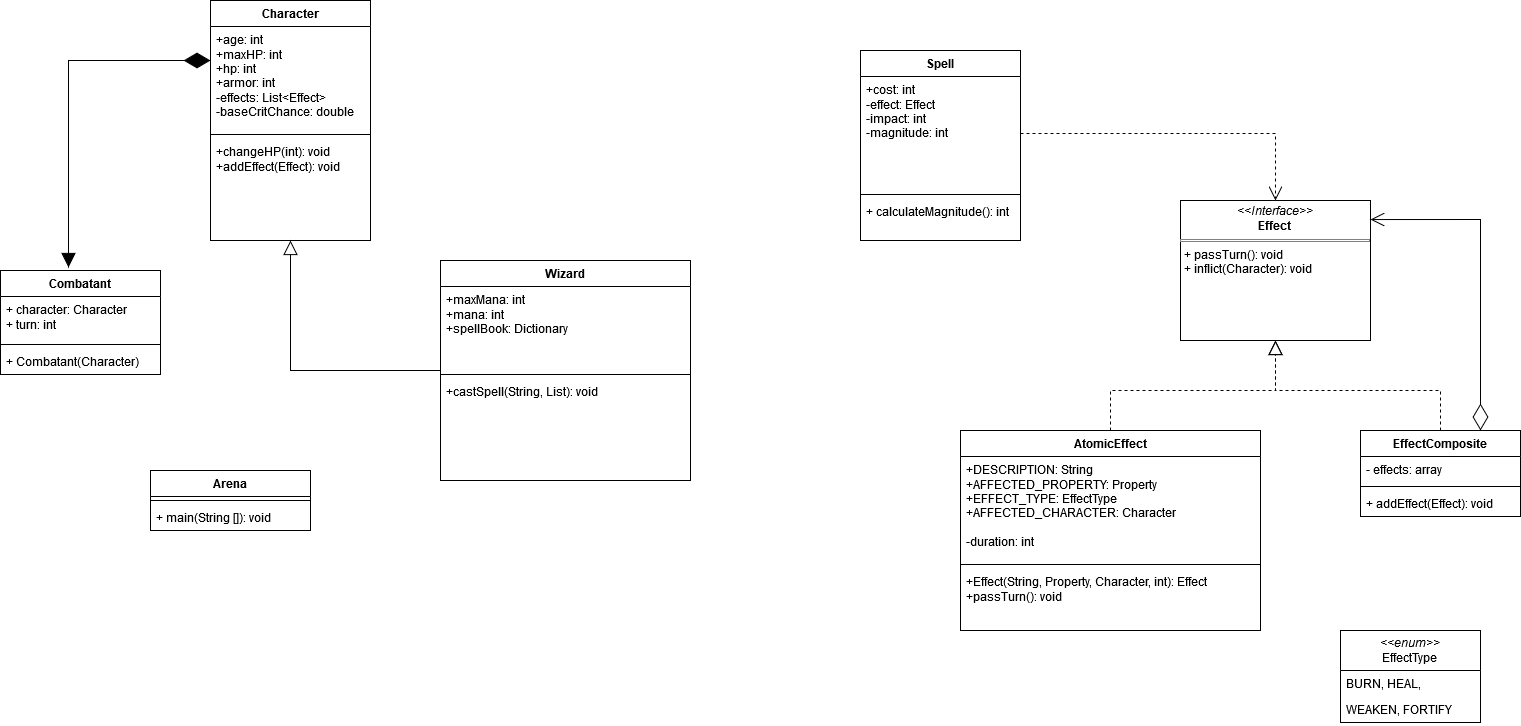

The diagram above was exported from draw.io. Its source (the exported page's mxGraphModel, read from the mxfile embedded in the PNG):
<mxGraphModel dx="1434" dy="712" grid="1" gridSize="10" guides="1" tooltips="1" connect="1" arrows="1" fold="1" page="1" pageScale="1" pageWidth="850" pageHeight="1100" math="0" shadow="0">
  <root>
    <mxCell id="0" />
    <mxCell id="1" parent="0" />
    <mxCell id="NIt_GvcHVcRSVmjZh6Nc-20" value="Character" style="swimlane;fontStyle=1;align=center;verticalAlign=top;childLayout=stackLayout;horizontal=1;startSize=26;horizontalStack=0;resizeParent=1;resizeParentMax=0;resizeLast=0;collapsible=1;marginBottom=0;whiteSpace=wrap;html=1;" parent="1" vertex="1">
      <mxGeometry x="260" y="80" width="160" height="240" as="geometry">
        <mxRectangle x="260" y="80" width="90" height="30" as="alternateBounds" />
      </mxGeometry>
    </mxCell>
    <mxCell id="NIt_GvcHVcRSVmjZh6Nc-21" value="&lt;div&gt;+age: int&lt;/div&gt;&lt;div&gt;+maxHP: int&lt;br&gt;&lt;/div&gt;&lt;div&gt;+hp: int&lt;br&gt;&lt;/div&gt;&lt;div&gt;+armor: int&lt;/div&gt;&lt;div&gt;-effects: List&amp;lt;Effect&amp;gt;&lt;/div&gt;&lt;div&gt;-baseCritChance: double&lt;br&gt;&lt;/div&gt;" style="text;strokeColor=none;fillColor=none;align=left;verticalAlign=top;spacingLeft=4;spacingRight=4;overflow=hidden;rotatable=0;points=[[0,0.5],[1,0.5]];portConstraint=eastwest;whiteSpace=wrap;html=1;" parent="NIt_GvcHVcRSVmjZh6Nc-20" vertex="1">
      <mxGeometry y="26" width="160" height="104" as="geometry" />
    </mxCell>
    <mxCell id="NIt_GvcHVcRSVmjZh6Nc-22" value="" style="line;strokeWidth=1;fillColor=none;align=left;verticalAlign=middle;spacingTop=-1;spacingLeft=3;spacingRight=3;rotatable=0;labelPosition=right;points=[];portConstraint=eastwest;strokeColor=inherit;" parent="NIt_GvcHVcRSVmjZh6Nc-20" vertex="1">
      <mxGeometry y="130" width="160" height="8" as="geometry" />
    </mxCell>
    <mxCell id="NIt_GvcHVcRSVmjZh6Nc-23" value="&lt;div&gt;+changeHP(int): void&lt;/div&gt;&lt;div&gt;+addEffect(Effect): void&lt;br&gt;&lt;/div&gt;" style="text;strokeColor=none;fillColor=none;align=left;verticalAlign=top;spacingLeft=4;spacingRight=4;overflow=hidden;rotatable=0;points=[[0,0.5],[1,0.5]];portConstraint=eastwest;whiteSpace=wrap;html=1;" parent="NIt_GvcHVcRSVmjZh6Nc-20" vertex="1">
      <mxGeometry y="138" width="160" height="102" as="geometry" />
    </mxCell>
    <mxCell id="NIt_GvcHVcRSVmjZh6Nc-24" value="Spell" style="swimlane;fontStyle=1;align=center;verticalAlign=top;childLayout=stackLayout;horizontal=1;startSize=26;horizontalStack=0;resizeParent=1;resizeParentMax=0;resizeLast=0;collapsible=1;marginBottom=0;whiteSpace=wrap;html=1;" parent="1" vertex="1">
      <mxGeometry x="910" y="130" width="160" height="190" as="geometry" />
    </mxCell>
    <mxCell id="NIt_GvcHVcRSVmjZh6Nc-25" value="&lt;div&gt;+cost: int&lt;/div&gt;&lt;div&gt;-effect: Effect&lt;/div&gt;&lt;div&gt;-impact: int&lt;/div&gt;&lt;div&gt;-magnitude: int&lt;br&gt;&lt;/div&gt;" style="text;strokeColor=none;fillColor=none;align=left;verticalAlign=top;spacingLeft=4;spacingRight=4;overflow=hidden;rotatable=0;points=[[0,0.5],[1,0.5]];portConstraint=eastwest;whiteSpace=wrap;html=1;" parent="NIt_GvcHVcRSVmjZh6Nc-24" vertex="1">
      <mxGeometry y="26" width="160" height="114" as="geometry" />
    </mxCell>
    <mxCell id="NIt_GvcHVcRSVmjZh6Nc-26" value="" style="line;strokeWidth=1;fillColor=none;align=left;verticalAlign=middle;spacingTop=-1;spacingLeft=3;spacingRight=3;rotatable=0;labelPosition=right;points=[];portConstraint=eastwest;strokeColor=inherit;" parent="NIt_GvcHVcRSVmjZh6Nc-24" vertex="1">
      <mxGeometry y="140" width="160" height="8" as="geometry" />
    </mxCell>
    <mxCell id="NIt_GvcHVcRSVmjZh6Nc-27" value="+ calculateMagnitude(): int" style="text;strokeColor=none;fillColor=none;align=left;verticalAlign=top;spacingLeft=4;spacingRight=4;overflow=hidden;rotatable=0;points=[[0,0.5],[1,0.5]];portConstraint=eastwest;whiteSpace=wrap;html=1;" parent="NIt_GvcHVcRSVmjZh6Nc-24" vertex="1">
      <mxGeometry y="148" width="160" height="42" as="geometry" />
    </mxCell>
    <mxCell id="GpopyGrrtRTjT6drmfHx-7" style="edgeStyle=orthogonalEdgeStyle;rounded=0;orthogonalLoop=1;jettySize=auto;html=1;dashed=1;endSize=12;endArrow=block;endFill=0;" edge="1" parent="1" source="NIt_GvcHVcRSVmjZh6Nc-28" target="GpopyGrrtRTjT6drmfHx-6">
      <mxGeometry relative="1" as="geometry" />
    </mxCell>
    <mxCell id="NIt_GvcHVcRSVmjZh6Nc-28" value="AtomicEffect" style="swimlane;fontStyle=1;align=center;verticalAlign=top;childLayout=stackLayout;horizontal=1;startSize=26;horizontalStack=0;resizeParent=1;resizeParentMax=0;resizeLast=0;collapsible=1;marginBottom=0;whiteSpace=wrap;html=1;" parent="1" vertex="1">
      <mxGeometry x="1010" y="510" width="300" height="200" as="geometry" />
    </mxCell>
    <mxCell id="NIt_GvcHVcRSVmjZh6Nc-29" value="&lt;div&gt;+DESCRIPTION: String&lt;/div&gt;&lt;div&gt;+AFFECTED_PROPERTY: Property&lt;/div&gt;&lt;div&gt;+EFFECT_TYPE: EffectType&lt;br&gt;&lt;/div&gt;&lt;div&gt;+AFFECTED_CHARACTER: Character&lt;/div&gt;&lt;div&gt;&lt;div&gt;&lt;br&gt;&lt;/div&gt;&lt;div&gt;-duration: int&lt;/div&gt;&lt;/div&gt;" style="text;strokeColor=none;fillColor=none;align=left;verticalAlign=top;spacingLeft=4;spacingRight=4;overflow=hidden;rotatable=0;points=[[0,0.5],[1,0.5]];portConstraint=eastwest;whiteSpace=wrap;html=1;" parent="NIt_GvcHVcRSVmjZh6Nc-28" vertex="1">
      <mxGeometry y="26" width="300" height="104" as="geometry" />
    </mxCell>
    <mxCell id="NIt_GvcHVcRSVmjZh6Nc-30" value="" style="line;strokeWidth=1;fillColor=none;align=left;verticalAlign=middle;spacingTop=-1;spacingLeft=3;spacingRight=3;rotatable=0;labelPosition=right;points=[];portConstraint=eastwest;strokeColor=inherit;" parent="NIt_GvcHVcRSVmjZh6Nc-28" vertex="1">
      <mxGeometry y="130" width="300" height="8" as="geometry" />
    </mxCell>
    <mxCell id="NIt_GvcHVcRSVmjZh6Nc-31" value="&lt;div&gt;+Effect(String, Property, Character, int): Effect&lt;br&gt;&lt;/div&gt;&lt;div&gt;+passTurn(): void&lt;/div&gt;" style="text;strokeColor=none;fillColor=none;align=left;verticalAlign=top;spacingLeft=4;spacingRight=4;overflow=hidden;rotatable=0;points=[[0,0.5],[1,0.5]];portConstraint=eastwest;whiteSpace=wrap;html=1;" parent="NIt_GvcHVcRSVmjZh6Nc-28" vertex="1">
      <mxGeometry y="138" width="300" height="62" as="geometry" />
    </mxCell>
    <mxCell id="NIt_GvcHVcRSVmjZh6Nc-54" style="edgeStyle=orthogonalEdgeStyle;rounded=0;orthogonalLoop=1;jettySize=auto;html=1;endSize=12;endArrow=block;endFill=0;" parent="1" source="NIt_GvcHVcRSVmjZh6Nc-43" target="NIt_GvcHVcRSVmjZh6Nc-20" edge="1">
      <mxGeometry relative="1" as="geometry" />
    </mxCell>
    <mxCell id="NIt_GvcHVcRSVmjZh6Nc-43" value="Wizard" style="swimlane;fontStyle=1;align=center;verticalAlign=top;childLayout=stackLayout;horizontal=1;startSize=26;horizontalStack=0;resizeParent=1;resizeParentMax=0;resizeLast=0;collapsible=1;marginBottom=0;whiteSpace=wrap;html=1;" parent="1" vertex="1">
      <mxGeometry x="490" y="340" width="250" height="220" as="geometry" />
    </mxCell>
    <mxCell id="NIt_GvcHVcRSVmjZh6Nc-44" value="&lt;div&gt;+maxMana: int&lt;br&gt;&lt;/div&gt;&lt;div&gt;+mana: int&lt;/div&gt;&lt;div&gt;+spellBook: Dictionary&lt;br&gt;&lt;/div&gt;" style="text;strokeColor=none;fillColor=none;align=left;verticalAlign=top;spacingLeft=4;spacingRight=4;overflow=hidden;rotatable=0;points=[[0,0.5],[1,0.5]];portConstraint=eastwest;whiteSpace=wrap;html=1;" parent="NIt_GvcHVcRSVmjZh6Nc-43" vertex="1">
      <mxGeometry y="26" width="250" height="84" as="geometry" />
    </mxCell>
    <mxCell id="NIt_GvcHVcRSVmjZh6Nc-45" value="" style="line;strokeWidth=1;fillColor=none;align=left;verticalAlign=middle;spacingTop=-1;spacingLeft=3;spacingRight=3;rotatable=0;labelPosition=right;points=[];portConstraint=eastwest;strokeColor=inherit;" parent="NIt_GvcHVcRSVmjZh6Nc-43" vertex="1">
      <mxGeometry y="110" width="250" height="8" as="geometry" />
    </mxCell>
    <mxCell id="NIt_GvcHVcRSVmjZh6Nc-46" value="+castSpell(String, List): void" style="text;strokeColor=none;fillColor=none;align=left;verticalAlign=top;spacingLeft=4;spacingRight=4;overflow=hidden;rotatable=0;points=[[0,0.5],[1,0.5]];portConstraint=eastwest;whiteSpace=wrap;html=1;" parent="NIt_GvcHVcRSVmjZh6Nc-43" vertex="1">
      <mxGeometry y="118" width="250" height="102" as="geometry" />
    </mxCell>
    <mxCell id="NIt_GvcHVcRSVmjZh6Nc-48" style="edgeStyle=orthogonalEdgeStyle;rounded=0;orthogonalLoop=1;jettySize=auto;html=1;exitX=1;exitY=0.5;exitDx=0;exitDy=0;dashed=1;endArrow=open;endFill=0;endSize=12;startArrow=none;startFill=0;startSize=24;" parent="1" source="NIt_GvcHVcRSVmjZh6Nc-25" target="GpopyGrrtRTjT6drmfHx-6" edge="1">
      <mxGeometry relative="1" as="geometry" />
    </mxCell>
    <mxCell id="GpopyGrrtRTjT6drmfHx-8" style="edgeStyle=orthogonalEdgeStyle;rounded=0;orthogonalLoop=1;jettySize=auto;html=1;dashed=1;endSize=12;endArrow=block;endFill=0;" edge="1" parent="1" source="QuIOGAbl98tC7-1ZI288-12" target="GpopyGrrtRTjT6drmfHx-6">
      <mxGeometry relative="1" as="geometry" />
    </mxCell>
    <mxCell id="QuIOGAbl98tC7-1ZI288-12" value="EffectComposite" style="swimlane;fontStyle=1;align=center;verticalAlign=top;childLayout=stackLayout;horizontal=1;startSize=26;horizontalStack=0;resizeParent=1;resizeParentMax=0;resizeLast=0;collapsible=1;marginBottom=0;whiteSpace=wrap;html=1;" parent="1" vertex="1">
      <mxGeometry x="1410" y="510" width="160" height="86" as="geometry" />
    </mxCell>
    <mxCell id="QuIOGAbl98tC7-1ZI288-13" value="- effects: array" style="text;strokeColor=none;fillColor=none;align=left;verticalAlign=top;spacingLeft=4;spacingRight=4;overflow=hidden;rotatable=0;points=[[0,0.5],[1,0.5]];portConstraint=eastwest;whiteSpace=wrap;html=1;" parent="QuIOGAbl98tC7-1ZI288-12" vertex="1">
      <mxGeometry y="26" width="160" height="26" as="geometry" />
    </mxCell>
    <mxCell id="QuIOGAbl98tC7-1ZI288-14" value="" style="line;strokeWidth=1;fillColor=none;align=left;verticalAlign=middle;spacingTop=-1;spacingLeft=3;spacingRight=3;rotatable=0;labelPosition=right;points=[];portConstraint=eastwest;strokeColor=inherit;" parent="QuIOGAbl98tC7-1ZI288-12" vertex="1">
      <mxGeometry y="52" width="160" height="8" as="geometry" />
    </mxCell>
    <mxCell id="QuIOGAbl98tC7-1ZI288-15" value="+ addEffect(Effect): void" style="text;strokeColor=none;fillColor=none;align=left;verticalAlign=top;spacingLeft=4;spacingRight=4;overflow=hidden;rotatable=0;points=[[0,0.5],[1,0.5]];portConstraint=eastwest;whiteSpace=wrap;html=1;" parent="QuIOGAbl98tC7-1ZI288-12" vertex="1">
      <mxGeometry y="60" width="160" height="26" as="geometry" />
    </mxCell>
    <mxCell id="GpopyGrrtRTjT6drmfHx-6" value="&lt;p style=&quot;margin:0px;margin-top:4px;text-align:center;&quot;&gt;&lt;i&gt;&amp;lt;&amp;lt;Interface&amp;gt;&amp;gt;&lt;/i&gt;&lt;br&gt;&lt;b&gt;Effect&lt;/b&gt;&lt;br&gt;&lt;/p&gt;&lt;hr size=&quot;1&quot; style=&quot;border-style:solid;&quot;&gt;&lt;p style=&quot;margin:0px;margin-left:4px;&quot;&gt;+ passTurn(): void&lt;br&gt;+ inflict(Character): void&lt;/p&gt;" style="verticalAlign=top;align=left;overflow=fill;html=1;whiteSpace=wrap;" vertex="1" parent="1">
      <mxGeometry x="1230" y="280" width="190" height="140" as="geometry" />
    </mxCell>
    <mxCell id="GpopyGrrtRTjT6drmfHx-9" style="edgeStyle=orthogonalEdgeStyle;rounded=0;orthogonalLoop=1;jettySize=auto;html=1;exitX=0.75;exitY=0;exitDx=0;exitDy=0;entryX=1;entryY=0.136;entryDx=0;entryDy=0;entryPerimeter=0;endArrow=open;endFill=0;endSize=12;startSize=24;startArrow=diamondThin;startFill=0;" edge="1" parent="1" source="QuIOGAbl98tC7-1ZI288-12" target="GpopyGrrtRTjT6drmfHx-6">
      <mxGeometry relative="1" as="geometry" />
    </mxCell>
    <mxCell id="GpopyGrrtRTjT6drmfHx-11" value="&lt;div&gt;&lt;i&gt;&amp;lt;&amp;lt;enum&amp;gt;&amp;gt;&lt;/i&gt;&lt;br&gt;&lt;/div&gt;&lt;div&gt;EffectType&lt;/div&gt;" style="swimlane;fontStyle=0;childLayout=stackLayout;horizontal=1;startSize=40;fillColor=none;horizontalStack=0;resizeParent=1;resizeParentMax=0;resizeLast=0;collapsible=1;marginBottom=0;whiteSpace=wrap;html=1;" vertex="1" parent="1">
      <mxGeometry x="1390" y="710" width="140" height="92" as="geometry" />
    </mxCell>
    <mxCell id="GpopyGrrtRTjT6drmfHx-12" value="BURN, HEAL," style="text;strokeColor=none;fillColor=none;align=left;verticalAlign=top;spacingLeft=4;spacingRight=4;overflow=hidden;rotatable=0;points=[[0,0.5],[1,0.5]];portConstraint=eastwest;whiteSpace=wrap;html=1;" vertex="1" parent="GpopyGrrtRTjT6drmfHx-11">
      <mxGeometry y="40" width="140" height="26" as="geometry" />
    </mxCell>
    <mxCell id="GpopyGrrtRTjT6drmfHx-13" value="WEAKEN, FORTIFY" style="text;strokeColor=none;fillColor=none;align=left;verticalAlign=top;spacingLeft=4;spacingRight=4;overflow=hidden;rotatable=0;points=[[0,0.5],[1,0.5]];portConstraint=eastwest;whiteSpace=wrap;html=1;" vertex="1" parent="GpopyGrrtRTjT6drmfHx-11">
      <mxGeometry y="66" width="140" height="26" as="geometry" />
    </mxCell>
    <mxCell id="GpopyGrrtRTjT6drmfHx-20" value="Arena" style="swimlane;fontStyle=1;align=center;verticalAlign=top;childLayout=stackLayout;horizontal=1;startSize=26;horizontalStack=0;resizeParent=1;resizeParentMax=0;resizeLast=0;collapsible=1;marginBottom=0;whiteSpace=wrap;html=1;" vertex="1" parent="1">
      <mxGeometry x="200" y="550" width="160" height="60" as="geometry" />
    </mxCell>
    <mxCell id="GpopyGrrtRTjT6drmfHx-22" value="" style="line;strokeWidth=1;fillColor=none;align=left;verticalAlign=middle;spacingTop=-1;spacingLeft=3;spacingRight=3;rotatable=0;labelPosition=right;points=[];portConstraint=eastwest;strokeColor=inherit;" vertex="1" parent="GpopyGrrtRTjT6drmfHx-20">
      <mxGeometry y="26" width="160" height="8" as="geometry" />
    </mxCell>
    <mxCell id="GpopyGrrtRTjT6drmfHx-23" value="+ main(String []): void" style="text;strokeColor=none;fillColor=none;align=left;verticalAlign=top;spacingLeft=4;spacingRight=4;overflow=hidden;rotatable=0;points=[[0,0.5],[1,0.5]];portConstraint=eastwest;whiteSpace=wrap;html=1;" vertex="1" parent="GpopyGrrtRTjT6drmfHx-20">
      <mxGeometry y="34" width="160" height="26" as="geometry" />
    </mxCell>
    <mxCell id="GpopyGrrtRTjT6drmfHx-24" value="Combatant" style="swimlane;fontStyle=1;align=center;verticalAlign=top;childLayout=stackLayout;horizontal=1;startSize=26;horizontalStack=0;resizeParent=1;resizeParentMax=0;resizeLast=0;collapsible=1;marginBottom=0;whiteSpace=wrap;html=1;" vertex="1" parent="1">
      <mxGeometry x="50" y="350" width="160" height="104" as="geometry" />
    </mxCell>
    <mxCell id="GpopyGrrtRTjT6drmfHx-25" value="&lt;div&gt;+ character: Character&lt;/div&gt;&lt;div&gt;+ turn: int&lt;br&gt;&lt;/div&gt;" style="text;strokeColor=none;fillColor=none;align=left;verticalAlign=top;spacingLeft=4;spacingRight=4;overflow=hidden;rotatable=0;points=[[0,0.5],[1,0.5]];portConstraint=eastwest;whiteSpace=wrap;html=1;" vertex="1" parent="GpopyGrrtRTjT6drmfHx-24">
      <mxGeometry y="26" width="160" height="44" as="geometry" />
    </mxCell>
    <mxCell id="GpopyGrrtRTjT6drmfHx-26" value="" style="line;strokeWidth=1;fillColor=none;align=left;verticalAlign=middle;spacingTop=-1;spacingLeft=3;spacingRight=3;rotatable=0;labelPosition=right;points=[];portConstraint=eastwest;strokeColor=inherit;" vertex="1" parent="GpopyGrrtRTjT6drmfHx-24">
      <mxGeometry y="70" width="160" height="8" as="geometry" />
    </mxCell>
    <mxCell id="GpopyGrrtRTjT6drmfHx-27" value="+ Combatant(Character)" style="text;strokeColor=none;fillColor=none;align=left;verticalAlign=top;spacingLeft=4;spacingRight=4;overflow=hidden;rotatable=0;points=[[0,0.5],[1,0.5]];portConstraint=eastwest;whiteSpace=wrap;html=1;" vertex="1" parent="GpopyGrrtRTjT6drmfHx-24">
      <mxGeometry y="78" width="160" height="26" as="geometry" />
    </mxCell>
    <mxCell id="GpopyGrrtRTjT6drmfHx-28" style="edgeStyle=orthogonalEdgeStyle;rounded=0;orthogonalLoop=1;jettySize=auto;html=1;exitX=0;exitY=0.25;exitDx=0;exitDy=0;entryX=0.425;entryY=-0.029;entryDx=0;entryDy=0;entryPerimeter=0;endSize=12;endArrow=block;endFill=1;startSize=24;startArrow=diamondThin;startFill=1;" edge="1" parent="1" source="NIt_GvcHVcRSVmjZh6Nc-20" target="GpopyGrrtRTjT6drmfHx-24">
      <mxGeometry relative="1" as="geometry" />
    </mxCell>
  </root>
</mxGraphModel>